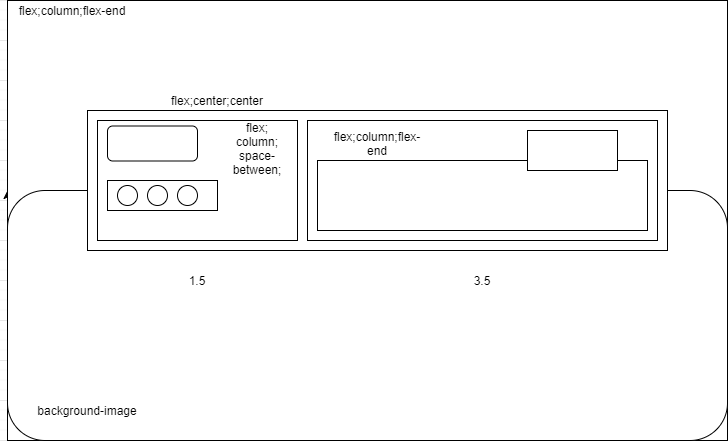

The diagram above was exported from draw.io. Its source (the exported page's mxGraphModel, read from the mxfile embedded in the PNG):
<mxGraphModel dx="1361" dy="680" grid="1" gridSize="10" guides="1" tooltips="1" connect="1" arrows="1" fold="1" page="1" pageScale="1" pageWidth="850" pageHeight="1100" math="0" shadow="0">
  <root>
    <mxCell id="0" />
    <mxCell id="1" parent="0" />
    <mxCell id="8bx6IEQGDxPLiaYlPxCi-4" style="edgeStyle=orthogonalEdgeStyle;rounded=0;orthogonalLoop=1;jettySize=auto;html=1;exitX=0;exitY=0.5;exitDx=0;exitDy=0;entryX=0;entryY=0;entryDx=0;entryDy=0;" edge="1" parent="1" source="8bx6IEQGDxPLiaYlPxCi-1" target="8bx6IEQGDxPLiaYlPxCi-3">
      <mxGeometry relative="1" as="geometry" />
    </mxCell>
    <mxCell id="8bx6IEQGDxPLiaYlPxCi-1" value="" style="rounded=0;whiteSpace=wrap;html=1;" vertex="1" parent="1">
      <mxGeometry x="80" y="40" width="720" height="440" as="geometry" />
    </mxCell>
    <mxCell id="8bx6IEQGDxPLiaYlPxCi-2" value="flex;column;flex-end" style="text;html=1;strokeColor=none;fillColor=none;align=center;verticalAlign=middle;whiteSpace=wrap;rounded=0;" vertex="1" parent="1">
      <mxGeometry x="80" y="40" width="130" height="20" as="geometry" />
    </mxCell>
    <mxCell id="8bx6IEQGDxPLiaYlPxCi-3" value="" style="rounded=1;whiteSpace=wrap;html=1;" vertex="1" parent="1">
      <mxGeometry x="80" y="230" width="720" height="250" as="geometry" />
    </mxCell>
    <mxCell id="8bx6IEQGDxPLiaYlPxCi-5" value="background-image&lt;br&gt;" style="text;html=1;strokeColor=none;fillColor=none;align=center;verticalAlign=middle;whiteSpace=wrap;rounded=0;" vertex="1" parent="1">
      <mxGeometry x="100" y="440" width="120" height="20" as="geometry" />
    </mxCell>
    <mxCell id="8bx6IEQGDxPLiaYlPxCi-7" value="" style="rounded=0;whiteSpace=wrap;html=1;" vertex="1" parent="1">
      <mxGeometry x="160" y="150" width="580" height="140" as="geometry" />
    </mxCell>
    <mxCell id="8bx6IEQGDxPLiaYlPxCi-8" value="flex;center;center" style="text;html=1;strokeColor=none;fillColor=none;align=center;verticalAlign=middle;whiteSpace=wrap;rounded=0;" vertex="1" parent="1">
      <mxGeometry x="170" y="130" width="240" height="20" as="geometry" />
    </mxCell>
    <mxCell id="8bx6IEQGDxPLiaYlPxCi-9" value="" style="rounded=0;whiteSpace=wrap;html=1;" vertex="1" parent="1">
      <mxGeometry x="170" y="160" width="200" height="120" as="geometry" />
    </mxCell>
    <mxCell id="8bx6IEQGDxPLiaYlPxCi-10" value="" style="rounded=0;whiteSpace=wrap;html=1;" vertex="1" parent="1">
      <mxGeometry x="380" y="160" width="350" height="120" as="geometry" />
    </mxCell>
    <mxCell id="8bx6IEQGDxPLiaYlPxCi-11" value="" style="rounded=0;whiteSpace=wrap;html=1;" vertex="1" parent="1">
      <mxGeometry x="390" y="200" width="330" height="70" as="geometry" />
    </mxCell>
    <mxCell id="8bx6IEQGDxPLiaYlPxCi-12" value="" style="rounded=0;whiteSpace=wrap;html=1;" vertex="1" parent="1">
      <mxGeometry x="600" y="170" width="90" height="40" as="geometry" />
    </mxCell>
    <mxCell id="8bx6IEQGDxPLiaYlPxCi-13" value="" style="rounded=0;whiteSpace=wrap;html=1;" vertex="1" parent="1">
      <mxGeometry x="180" y="220" width="110" height="30" as="geometry" />
    </mxCell>
    <mxCell id="8bx6IEQGDxPLiaYlPxCi-14" value="" style="ellipse;whiteSpace=wrap;html=1;" vertex="1" parent="1">
      <mxGeometry x="190" y="225" width="20" height="20" as="geometry" />
    </mxCell>
    <mxCell id="8bx6IEQGDxPLiaYlPxCi-15" value="" style="ellipse;whiteSpace=wrap;html=1;" vertex="1" parent="1">
      <mxGeometry x="220" y="225" width="20" height="20" as="geometry" />
    </mxCell>
    <mxCell id="8bx6IEQGDxPLiaYlPxCi-16" value="" style="ellipse;whiteSpace=wrap;html=1;" vertex="1" parent="1">
      <mxGeometry x="250" y="225" width="20" height="20" as="geometry" />
    </mxCell>
    <mxCell id="8bx6IEQGDxPLiaYlPxCi-18" value="" style="rounded=1;whiteSpace=wrap;html=1;" vertex="1" parent="1">
      <mxGeometry x="180" y="165.5" width="90" height="35" as="geometry" />
    </mxCell>
    <mxCell id="8bx6IEQGDxPLiaYlPxCi-24" value="flex;&lt;br&gt;column;&lt;br&gt;space-between;" style="text;html=1;strokeColor=none;fillColor=none;align=center;verticalAlign=middle;whiteSpace=wrap;rounded=0;" vertex="1" parent="1">
      <mxGeometry x="310" y="178" width="40" height="20" as="geometry" />
    </mxCell>
    <mxCell id="8bx6IEQGDxPLiaYlPxCi-26" value="flex;column;flex-end" style="text;html=1;strokeColor=none;fillColor=none;align=center;verticalAlign=middle;whiteSpace=wrap;rounded=0;" vertex="1" parent="1">
      <mxGeometry x="430" y="173" width="40" height="20" as="geometry" />
    </mxCell>
    <mxCell id="8bx6IEQGDxPLiaYlPxCi-31" value="1.5" style="text;html=1;strokeColor=none;fillColor=none;align=center;verticalAlign=middle;whiteSpace=wrap;rounded=0;" vertex="1" parent="1">
      <mxGeometry x="250" y="310" width="40" height="20" as="geometry" />
    </mxCell>
    <mxCell id="8bx6IEQGDxPLiaYlPxCi-32" value="3.5" style="text;html=1;strokeColor=none;fillColor=none;align=center;verticalAlign=middle;whiteSpace=wrap;rounded=0;" vertex="1" parent="1">
      <mxGeometry x="535" y="310" width="40" height="20" as="geometry" />
    </mxCell>
  </root>
</mxGraphModel>